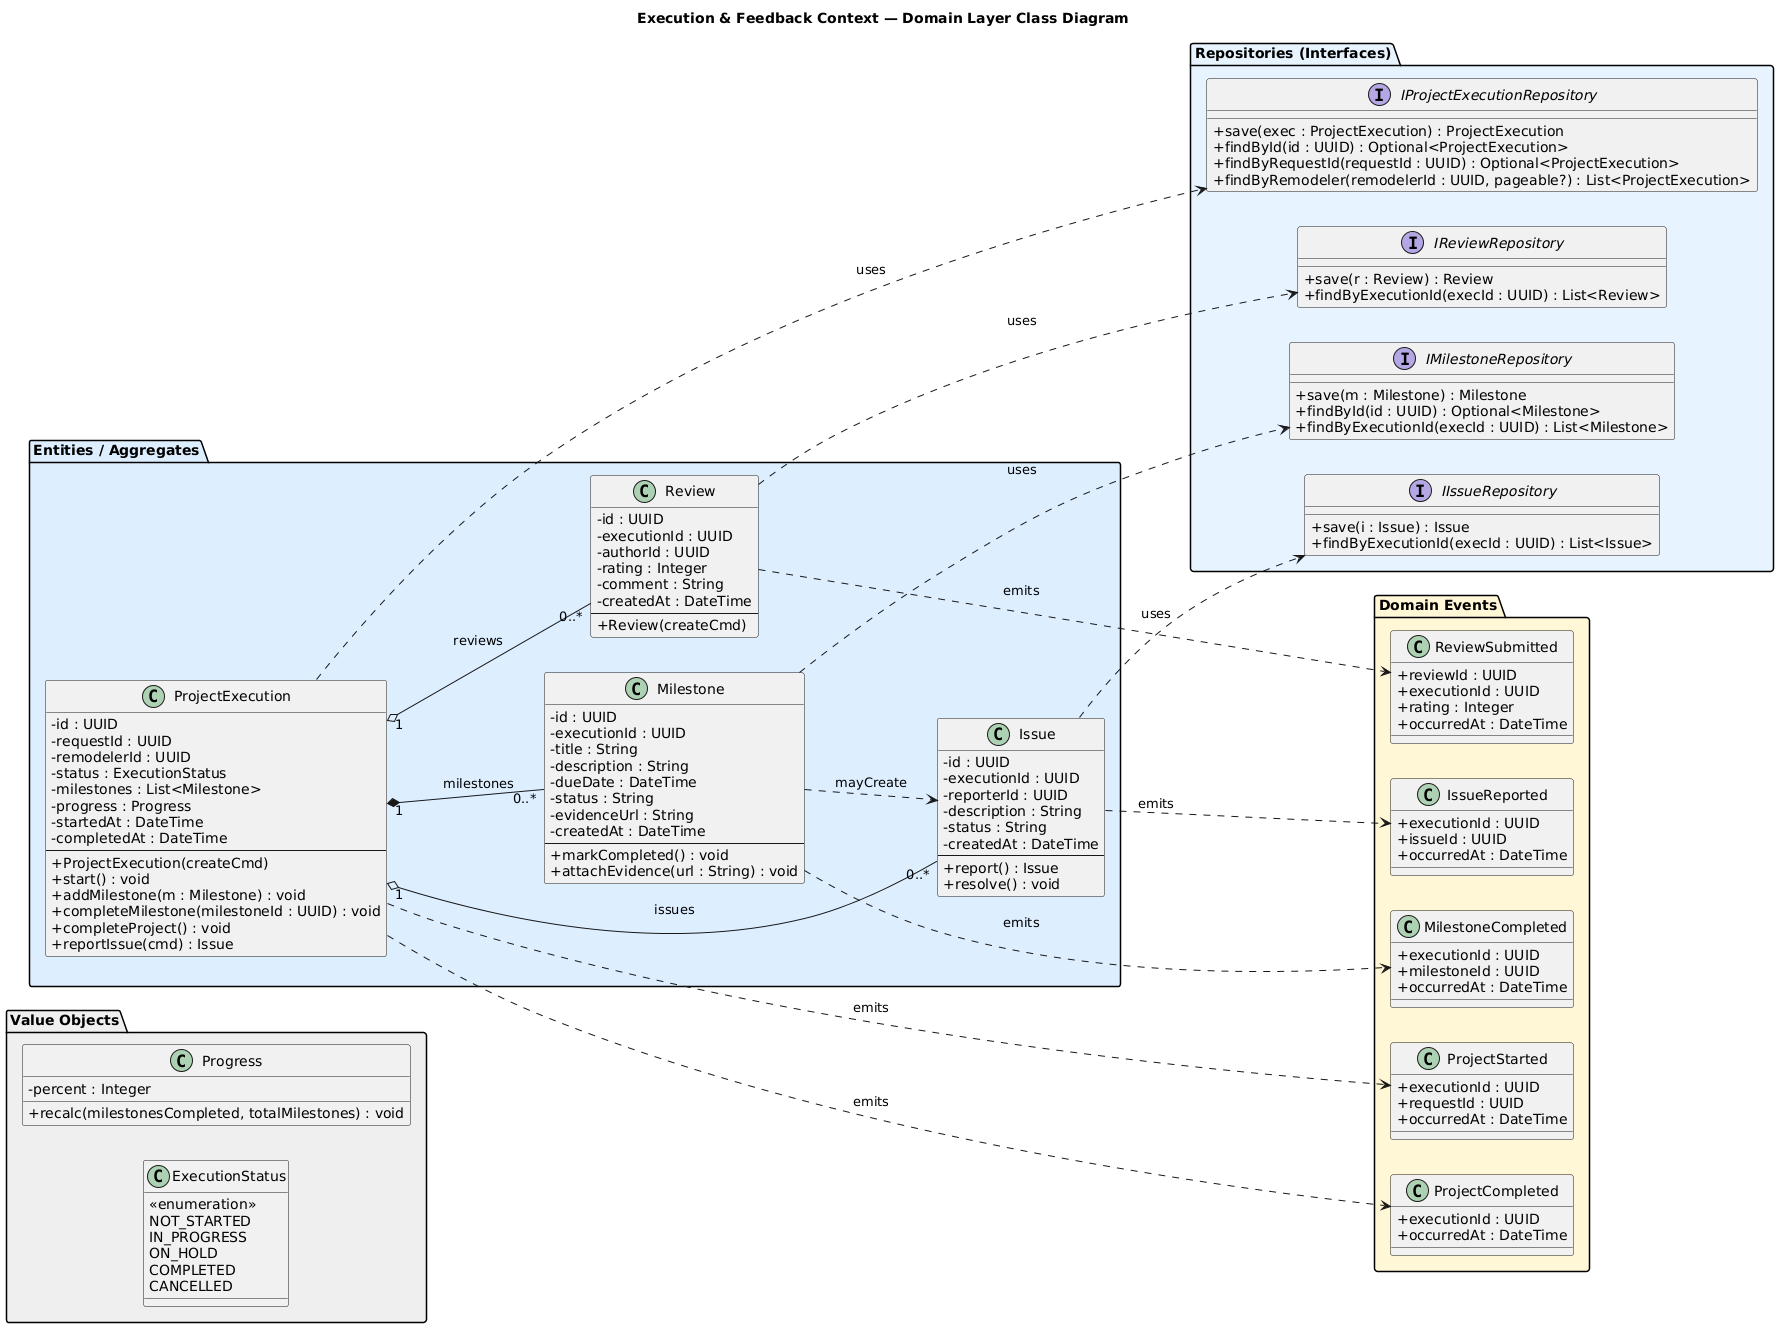

The diagram above was rendered by PlantUML. Its source (embedded in the PNG):
@startuml
skinparam shadowing false
skinparam classAttributeIconSize 0
left to right direction
title Execution & Feedback Context — Domain Layer Class Diagram

package "Value Objects" #EEEEEE {
  class ExecutionStatus {
    <<enumeration>>
    NOT_STARTED
    IN_PROGRESS
    ON_HOLD
    COMPLETED
    CANCELLED
  }

  class Progress {
    - percent : Integer
    + recalc(milestonesCompleted, totalMilestones) : void
  }
}

package "Entities / Aggregates" #DDEEFF {
  class ProjectExecution {
    - id : UUID
    - requestId : UUID
    - remodelerId : UUID
    - status : ExecutionStatus
    - milestones : List<Milestone>
    - progress : Progress
    - startedAt : DateTime
    - completedAt : DateTime
    --
    + ProjectExecution(createCmd)
    + start() : void
    + addMilestone(m : Milestone) : void
    + completeMilestone(milestoneId : UUID) : void
    + completeProject() : void
    + reportIssue(cmd) : Issue
  }

  class Milestone {
    - id : UUID
    - executionId : UUID
    - title : String
    - description : String
    - dueDate : DateTime
    - status : String
    - evidenceUrl : String
    - createdAt : DateTime
    --
    + markCompleted() : void
    + attachEvidence(url : String) : void
  }

  class Review {
    - id : UUID
    - executionId : UUID
    - authorId : UUID
    - rating : Integer
    - comment : String
    - createdAt : DateTime
    --
    + Review(createCmd)
  }

  class Issue {
    - id : UUID
    - executionId : UUID
    - reporterId : UUID
    - description : String
    - status : String
    - createdAt : DateTime
    --
    + report() : Issue
    + resolve() : void
  }
}

' Composition / associations
ProjectExecution "1" *-- "0..*" Milestone : milestones
ProjectExecution "1" o-- "0..*" Review : reviews
ProjectExecution "1" o-- "0..*" Issue : issues
Milestone ..> Issue : mayCreate

package "Domain Events" #FFF6D5 {
  class ProjectStarted {
    + executionId : UUID
    + requestId : UUID
    + occurredAt : DateTime
  }
  class MilestoneCompleted {
    + executionId : UUID
    + milestoneId : UUID
    + occurredAt : DateTime
  }
  class ProjectCompleted {
    + executionId : UUID
    + occurredAt : DateTime
  }
  class IssueReported {
    + executionId : UUID
    + issueId : UUID
    + occurredAt : DateTime
  }
  class ReviewSubmitted {
    + reviewId : UUID
    + executionId : UUID
    + rating : Integer
    + occurredAt : DateTime
  }
}

' Emission of events
ProjectExecution ..> ProjectStarted : emits
Milestone ..> MilestoneCompleted : emits
ProjectExecution ..> ProjectCompleted : emits
Issue ..> IssueReported : emits
Review ..> ReviewSubmitted : emits

package "Repositories (Interfaces)" #E6F3FF {
  interface IProjectExecutionRepository {
    + save(exec : ProjectExecution) : ProjectExecution
    + findById(id : UUID) : Optional<ProjectExecution>
    + findByRequestId(requestId : UUID) : Optional<ProjectExecution>
    + findByRemodeler(remodelerId : UUID, pageable?) : List<ProjectExecution>
  }
  interface IMilestoneRepository {
    + save(m : Milestone) : Milestone
    + findById(id : UUID) : Optional<Milestone>
    + findByExecutionId(execId : UUID) : List<Milestone>
  }
  interface IReviewRepository {
    + save(r : Review) : Review
    + findByExecutionId(execId : UUID) : List<Review>
  }
  interface IIssueRepository {
    + save(i : Issue) : Issue
    + findByExecutionId(execId : UUID) : List<Issue>
  }
}

' Repository usage
ProjectExecution ..> IProjectExecutionRepository : uses
Milestone ..> IMilestoneRepository : uses
Review ..> IReviewRepository : uses
Issue ..> IIssueRepository : uses
@enduml